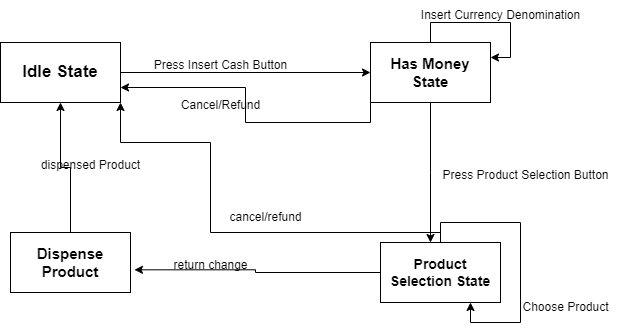

The diagram above was exported from draw.io. Its source (the exported page's mxGraphModel, read from the mxfile embedded in the PNG):
<mxGraphModel dx="794" dy="420" grid="1" gridSize="10" guides="1" tooltips="1" connect="1" arrows="1" fold="1" page="1" pageScale="1" pageWidth="827" pageHeight="1169" math="0" shadow="0">
  <root>
    <mxCell id="0" />
    <mxCell id="1" parent="0" />
    <mxCell id="_0JJLBqDcjrwHvcK0835-4" style="edgeStyle=orthogonalEdgeStyle;rounded=0;orthogonalLoop=1;jettySize=auto;html=1;" edge="1" parent="1" source="_0JJLBqDcjrwHvcK0835-2" target="_0JJLBqDcjrwHvcK0835-3">
      <mxGeometry relative="1" as="geometry" />
    </mxCell>
    <mxCell id="_0JJLBqDcjrwHvcK0835-2" value="&lt;b&gt;&lt;font style=&quot;font-size: 17px;&quot;&gt;Idle State&lt;/font&gt;&lt;/b&gt;" style="whiteSpace=wrap;html=1;" vertex="1" parent="1">
      <mxGeometry x="90" y="80" width="120" height="60" as="geometry" />
    </mxCell>
    <mxCell id="_0JJLBqDcjrwHvcK0835-9" style="edgeStyle=orthogonalEdgeStyle;rounded=0;orthogonalLoop=1;jettySize=auto;html=1;exitX=0;exitY=1;exitDx=0;exitDy=0;entryX=1;entryY=0.75;entryDx=0;entryDy=0;" edge="1" parent="1" source="_0JJLBqDcjrwHvcK0835-3" target="_0JJLBqDcjrwHvcK0835-2">
      <mxGeometry relative="1" as="geometry" />
    </mxCell>
    <mxCell id="_0JJLBqDcjrwHvcK0835-3" value="&lt;b&gt;&lt;font style=&quot;font-size: 15px;&quot;&gt;Has Money State&lt;/font&gt;&lt;/b&gt;" style="whiteSpace=wrap;html=1;" vertex="1" parent="1">
      <mxGeometry x="460" y="80" width="120" height="60" as="geometry" />
    </mxCell>
    <mxCell id="_0JJLBqDcjrwHvcK0835-5" value="Press Insert Cash Button" style="text;html=1;align=center;verticalAlign=middle;resizable=0;points=[];autosize=1;strokeColor=none;fillColor=none;" vertex="1" parent="1">
      <mxGeometry x="230" y="88" width="160" height="30" as="geometry" />
    </mxCell>
    <mxCell id="_0JJLBqDcjrwHvcK0835-18" style="edgeStyle=orthogonalEdgeStyle;rounded=0;orthogonalLoop=1;jettySize=auto;html=1;entryX=1;entryY=1;entryDx=0;entryDy=0;" edge="1" parent="1" source="_0JJLBqDcjrwHvcK0835-6" target="_0JJLBqDcjrwHvcK0835-2">
      <mxGeometry relative="1" as="geometry">
        <Array as="points">
          <mxPoint x="530" y="270" />
          <mxPoint x="300" y="270" />
          <mxPoint x="300" y="180" />
          <mxPoint x="210" y="180" />
        </Array>
      </mxGeometry>
    </mxCell>
    <mxCell id="_0JJLBqDcjrwHvcK0835-6" value="&lt;b&gt;&lt;font style=&quot;font-size: 14px;&quot;&gt;Product Selection State&lt;/font&gt;&lt;/b&gt;" style="whiteSpace=wrap;html=1;" vertex="1" parent="1">
      <mxGeometry x="470" y="280" width="120" height="60" as="geometry" />
    </mxCell>
    <mxCell id="_0JJLBqDcjrwHvcK0835-7" style="edgeStyle=orthogonalEdgeStyle;rounded=0;orthogonalLoop=1;jettySize=auto;html=1;exitX=0.5;exitY=1;exitDx=0;exitDy=0;" edge="1" parent="1" source="_0JJLBqDcjrwHvcK0835-3">
      <mxGeometry relative="1" as="geometry">
        <mxPoint x="520" y="280" as="targetPoint" />
      </mxGeometry>
    </mxCell>
    <mxCell id="_0JJLBqDcjrwHvcK0835-8" value="Press Product Selection Button&lt;div&gt;&lt;br&gt;&lt;/div&gt;" style="text;html=1;align=center;verticalAlign=middle;resizable=0;points=[];autosize=1;strokeColor=none;fillColor=none;" vertex="1" parent="1">
      <mxGeometry x="520" y="200" width="190" height="40" as="geometry" />
    </mxCell>
    <mxCell id="_0JJLBqDcjrwHvcK0835-10" value="Cancel/Refund" style="text;html=1;align=center;verticalAlign=middle;resizable=0;points=[];autosize=1;strokeColor=none;fillColor=none;" vertex="1" parent="1">
      <mxGeometry x="260" y="128" width="100" height="30" as="geometry" />
    </mxCell>
    <mxCell id="_0JJLBqDcjrwHvcK0835-11" style="edgeStyle=orthogonalEdgeStyle;rounded=0;orthogonalLoop=1;jettySize=auto;html=1;entryX=1;entryY=0.25;entryDx=0;entryDy=0;" edge="1" parent="1" source="_0JJLBqDcjrwHvcK0835-3" target="_0JJLBqDcjrwHvcK0835-3">
      <mxGeometry relative="1" as="geometry" />
    </mxCell>
    <mxCell id="_0JJLBqDcjrwHvcK0835-12" value="Insert Currency Denomination" style="text;html=1;align=center;verticalAlign=middle;resizable=0;points=[];autosize=1;strokeColor=none;fillColor=none;" vertex="1" parent="1">
      <mxGeometry x="500" y="38" width="180" height="30" as="geometry" />
    </mxCell>
    <mxCell id="_0JJLBqDcjrwHvcK0835-16" style="edgeStyle=orthogonalEdgeStyle;rounded=0;orthogonalLoop=1;jettySize=auto;html=1;entryX=0.5;entryY=1;entryDx=0;entryDy=0;" edge="1" parent="1" source="_0JJLBqDcjrwHvcK0835-13" target="_0JJLBqDcjrwHvcK0835-2">
      <mxGeometry relative="1" as="geometry" />
    </mxCell>
    <mxCell id="_0JJLBqDcjrwHvcK0835-13" value="&lt;b&gt;&lt;font style=&quot;font-size: 15px;&quot;&gt;Dispense Product&lt;/font&gt;&lt;/b&gt;" style="whiteSpace=wrap;html=1;" vertex="1" parent="1">
      <mxGeometry x="100" y="270" width="120" height="60" as="geometry" />
    </mxCell>
    <mxCell id="_0JJLBqDcjrwHvcK0835-14" style="edgeStyle=orthogonalEdgeStyle;rounded=0;orthogonalLoop=1;jettySize=auto;html=1;entryX=1.033;entryY=0.622;entryDx=0;entryDy=0;entryPerimeter=0;" edge="1" parent="1" source="_0JJLBqDcjrwHvcK0835-6" target="_0JJLBqDcjrwHvcK0835-13">
      <mxGeometry relative="1" as="geometry" />
    </mxCell>
    <mxCell id="_0JJLBqDcjrwHvcK0835-15" value="return change" style="text;html=1;align=center;verticalAlign=middle;resizable=0;points=[];autosize=1;strokeColor=none;fillColor=none;" vertex="1" parent="1">
      <mxGeometry x="250" y="288" width="100" height="30" as="geometry" />
    </mxCell>
    <mxCell id="_0JJLBqDcjrwHvcK0835-17" value="dispensed Product" style="text;html=1;align=center;verticalAlign=middle;resizable=0;points=[];autosize=1;strokeColor=none;fillColor=none;" vertex="1" parent="1">
      <mxGeometry x="120" y="188" width="120" height="30" as="geometry" />
    </mxCell>
    <mxCell id="_0JJLBqDcjrwHvcK0835-19" value="cancel/refund" style="text;html=1;align=center;verticalAlign=middle;resizable=0;points=[];autosize=1;strokeColor=none;fillColor=none;" vertex="1" parent="1">
      <mxGeometry x="305" y="240" width="100" height="30" as="geometry" />
    </mxCell>
    <mxCell id="_0JJLBqDcjrwHvcK0835-20" style="edgeStyle=orthogonalEdgeStyle;rounded=0;orthogonalLoop=1;jettySize=auto;html=1;entryX=0.75;entryY=1;entryDx=0;entryDy=0;" edge="1" parent="1" source="_0JJLBqDcjrwHvcK0835-6" target="_0JJLBqDcjrwHvcK0835-6">
      <mxGeometry relative="1" as="geometry" />
    </mxCell>
    <mxCell id="_0JJLBqDcjrwHvcK0835-21" value="Choose Product" style="text;html=1;align=center;verticalAlign=middle;resizable=0;points=[];autosize=1;strokeColor=none;fillColor=none;" vertex="1" parent="1">
      <mxGeometry x="600" y="330" width="110" height="30" as="geometry" />
    </mxCell>
  </root>
</mxGraphModel>